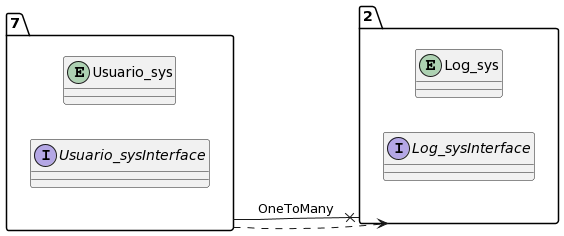

The diagram above was rendered by PlantUML. Its source (embedded in the PNG):
@startuml
allow_mixing
left to right direction
package "7"{
entity Usuario_sys
interface Usuario_sysInterface

}
package "2"{
entity Log_sys
interface Log_sysInterface

}
"7" --x "2":OneToMany
"7" ..> "2"
@enduml